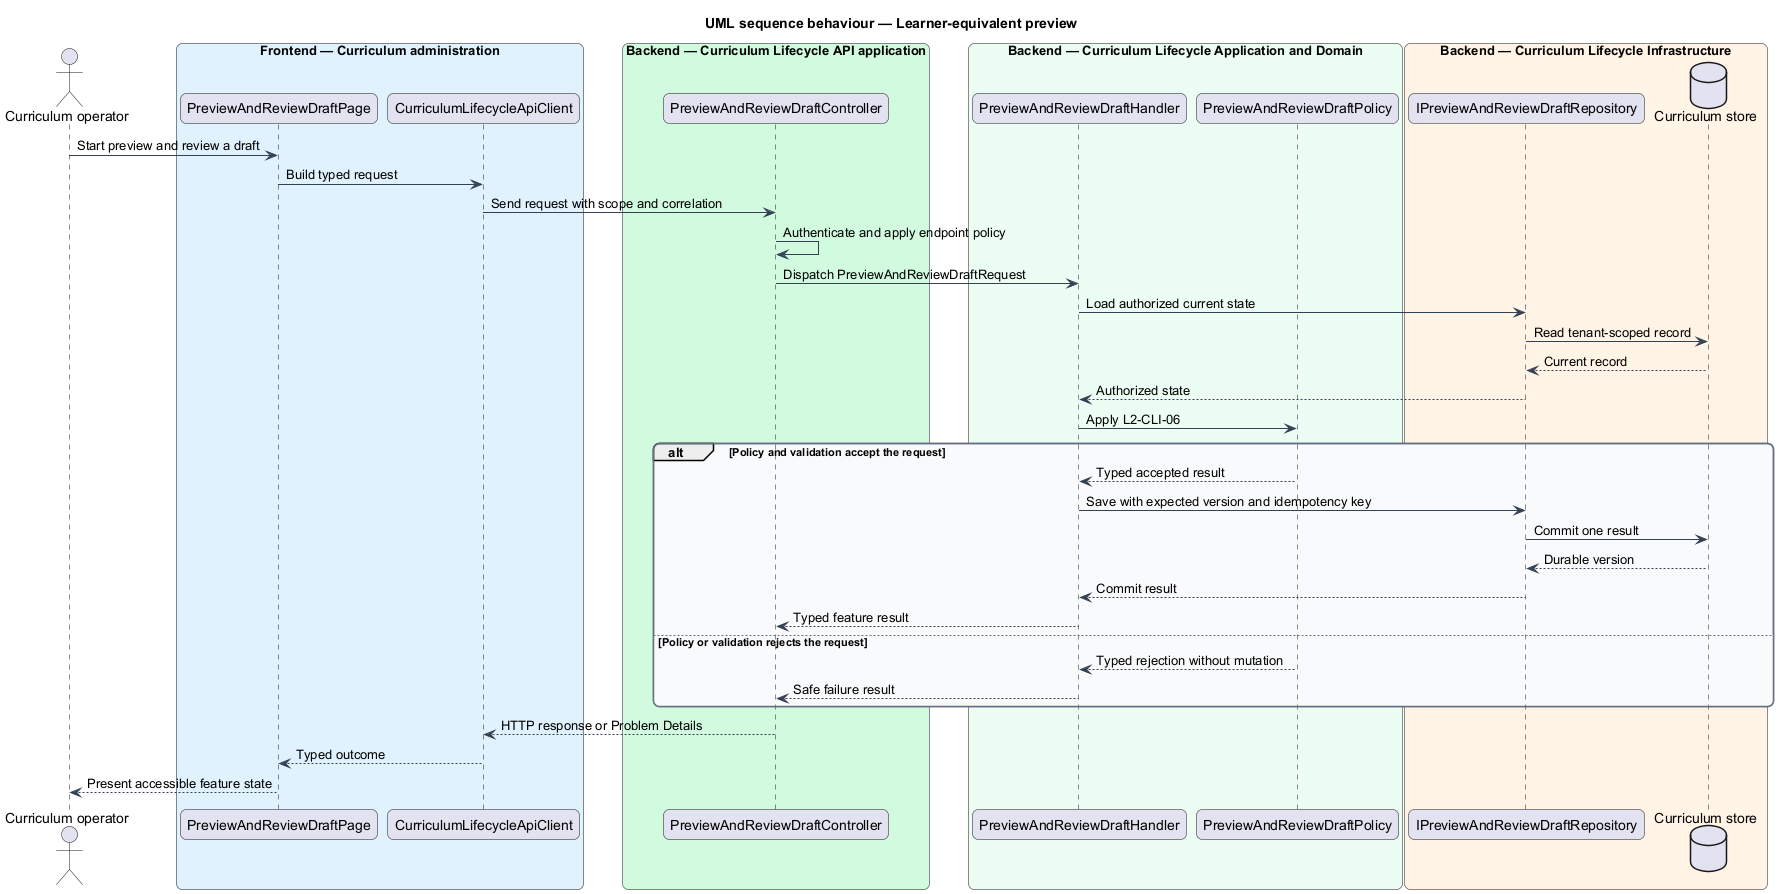

The diagram above was rendered by PlantUML. Its source (embedded in the PNG):
@startuml
title UML sequence behaviour — Learner-equivalent preview
skinparam backgroundColor #FFFFFF
skinparam shadowing false
skinparam roundcorner 12
skinparam defaultFontName Arial
skinparam ArrowColor #344054
skinparam rectangle {
  BorderColor #344054
  FontColor #101828
}
skinparam package {
  BorderColor #667085
  FontColor #101828
  BackgroundColor #F9FAFB
}
actor "Curriculum operator" as actor
box "Frontend — Curriculum administration" #E0F2FE
  participant "PreviewAndReviewDraftPage" as entry
  participant "CurriculumLifecycleApiClient" as client
end box
box "Backend — Curriculum Lifecycle API application" #D1FADF
  participant "PreviewAndReviewDraftController" as controller
end box
box "Backend — Curriculum Lifecycle Application and Domain" #ECFDF3
  participant "PreviewAndReviewDraftHandler" as handler
  participant "PreviewAndReviewDraftPolicy" as policy
end box
box "Backend — Curriculum Lifecycle Infrastructure" #FFF4E5
  participant "IPreviewAndReviewDraftRepository" as repository
  database "Curriculum store" as store
end box
actor -> entry : Start preview and review a draft
entry -> client : Build typed request
client -> controller : Send request with scope and correlation
controller -> controller : Authenticate and apply endpoint policy
controller -> handler : Dispatch PreviewAndReviewDraftRequest
handler -> repository : Load authorized current state
repository -> store : Read tenant-scoped record
store --> repository : Current record
repository --> handler : Authorized state
handler -> policy : Apply L2-CLI-06
alt Policy and validation accept the request
  policy --> handler : Typed accepted result
  handler -> repository : Save with expected version and idempotency key
  repository -> store : Commit one result
  store --> repository : Durable version
  repository --> handler : Commit result
  handler --> controller : Typed feature result
else Policy or validation rejects the request
  policy --> handler : Typed rejection without mutation
  handler --> controller : Safe failure result
end
controller --> client : HTTP response or Problem Details
client --> entry : Typed outcome
entry --> actor : Present accessible feature state
@enduml